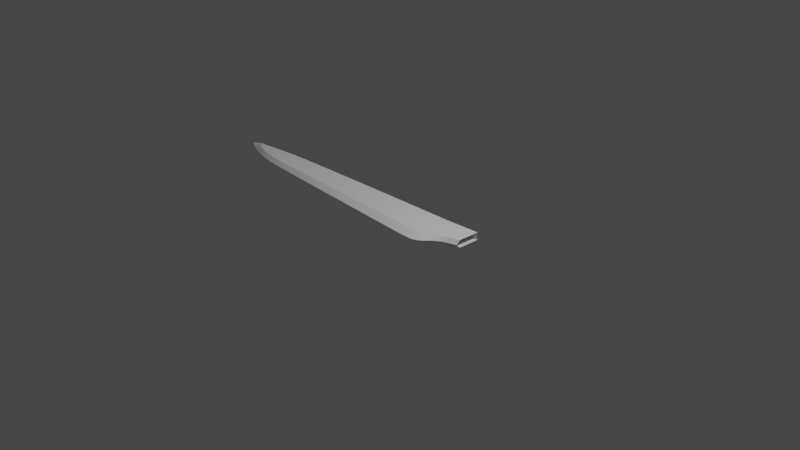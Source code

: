 # Source: Gunblade.blend  (saved by Blender 3.3.6; exported with 4.5.12 LTS)
import bpy
from mathutils import Matrix  # noqa: F401  (used for matrix-valued properties, if any)

bpy.ops.wm.read_factory_settings(use_empty=True)
scene = bpy.context.scene
scene.name = 'Scene'

# ---- collections
col_collection = bpy.data.collections.new('Collection'); scene.collection.children.link(col_collection)

# ---- world
world_world = bpy.data.worlds.new('World'); scene.world = world_world
world_world.use_nodes = True; world_world.node_tree.nodes.clear()
_N = world_world.node_tree.nodes; _L = world_world.node_tree.links
n0 = _N.new('ShaderNodeOutputWorld'); n0.name = 'World Output'; n0.location = (300, 300)
n1 = _N.new('ShaderNodeBackground'); n1.name = 'Background'; n1.location = (10, 300)
n1.inputs[0].default_value = (0.05088, 0.05088, 0.05088, 1.0)
_L.new(n1.outputs[0], n0.inputs[0])
n0.is_active_output = True
world_world.color = (0.05088, 0.05088, 0.05088)
world_world.use_sun_shadow = False
world_world.sun_shadow_jitter_overblur = 0.0

# ---- cameras
cam_camera = bpy.data.cameras.new('Camera')
cam_camera.clip_end = 100.0
cam_camera.ortho_scale = 7.314

# ---- lights
light_light = bpy.data.lights.new('Light', 'POINT')
light_light.transmission_factor = 0.0
light_light.energy = 1000.0
light_light.shadow_soft_size = 0.1
light_light.shadow_maximum_resolution = 0.006
light_light.use_absolute_resolution = True

# ---- meshes
me_plane_001 = bpy.data.meshes.new('Plane.001')
me_plane_001.from_pydata([(0.464, -0.237, 0.0), (0.809, 0.2956, 0.04154), (0.5991, -0.05073, 0.0), (0.8064, 0.004363, 0.0), (-1.889, -0.0761, 0.0), (-2.345, 0.0008977, 0.0), (-2.499, 0.1489, 0.04154), (-2.035, 0.2195, 0.04154), (0.4495, 0.2746, 0.04154), (0.6043, 0.2825, 0.04154), (0.8067, 0.04582, 0.04154), (0.5998, -0.003303, 0.04154), (0.4654, -0.1183, 0.04154), (-2.32, 0.04085, 0.04154), (-2.154, 0.08944, 0.04154), (-1.902, -0.02184, 0.04154), (-2.13, 0.0003894, 0.04154), (-2.233, 0.1715, 0.04154), (0.6021, 0.1396, 0.04154), (0.4574, 0.07817, 0.04154), (-1.968, 0.09883, 0.04154), (0.8079, 0.1707, 0.04154), (-2.136, -0.04862, 0.0), (-2.42, 0.08379, 0.04154), (0.8064, 0.01037, 0.00602), (-2.513, 0.06611, 0.0), (0.809, 0.2956, 0.0), (-2.499, 0.1709, 0.0), (-2.035, 0.2415, 0.0), (0.4495, 0.2746, 0.0), (0.6043, 0.2825, 0.0), (-2.233, 0.1935, 0.0), (-2.67, 0.1532, 0.0), (-2.135, -0.04152, 0.00602), (0.5992, -0.04386, 0.00602), (0.4642, -0.2198, 0.00602), (-2.341, 0.006687, 0.00602), (-1.891, -0.06823, 0.00602), (-2.5, 0.06867, 0.00602), (-2.646, 0.1526, 0.00602), (0.5998, -0.005736, 0.03941), (0.4653, -0.1244, 0.03941), (-2.321, 0.0388, 0.03941), (-1.901, -0.02462, 0.03941), (-2.13, -0.002125, 0.03941), (0.8067, 0.04369, 0.03941), (-2.425, 0.08288, 0.03941), (-2.508, 0.1491, 0.03941), (0.287, -0.2249, 0.0), (0.2626, 0.2705, 0.04154), (0.2873, -0.111, 0.04154), (0.275, 0.07972, 0.04154), (0.208, 0.3107, 0.0), (0.287, -0.2084, 0.00602), (0.2873, -0.1169, 0.03941)], [], [(24, 34, 2, 3), (34, 40, 41, 35), (44, 16, 13, 42), (21, 18, 11, 10), (20, 7, 17, 14), (15, 20, 14, 16), (18, 9, 8, 19), (1, 9, 18, 21), (23, 14, 17, 6), (51, 49, 7, 20), (40, 11, 12, 41), (14, 23, 13, 16), (43, 15, 16, 44), (47, 46, 23, 6), (11, 18, 19, 12), (17, 7, 28, 31), (54, 50, 15, 43), (6, 17, 31, 27), (9, 1, 26, 30), (5, 36, 38, 25), (32, 25, 38, 39), (4, 37, 33, 22), (8, 9, 30, 29), (50, 51, 20, 15), (22, 33, 36, 5), (42, 13, 23, 46), (45, 40, 34, 24), (10, 11, 40, 45), (36, 42, 46, 38), (39, 38, 46, 47), (37, 43, 44, 33), (2, 34, 35, 0), (49, 8, 29, 52), (33, 44, 42, 36), (48, 53, 37, 4), (32, 39, 47, 6, 27), (53, 54, 43, 37), (35, 41, 54, 53), (0, 35, 53, 48), (7, 49, 52, 28), (12, 19, 51, 50), (41, 12, 50, 54), (19, 8, 49, 51)])
_k = {(3, 24): 0.94902, (2, 3): 0.94902, (5, 22): 0.94902, (7, 17): 0.94902, (1, 9): 0.94902, (6, 17): 0.94902, (4, 22): 0.94902, (5, 25): 0.94902, (28, 31): 0.94902, (27, 31): 0.94902, (32, 39): 0.94902, (25, 32): 0.94902, (39, 47): 0.94902, (27, 32): 0.94902, (6, 47): 0.94902, (0, 2): 0.94902, (8, 9): 0.94902, (4, 48): 0.94902, (8, 49): 0.94902, (29, 52): 0.94902, (0, 48): 0.94902, (7, 49): 0.94902, (28, 52): 0.94902}
me_plane_001.attributes.new('crease_edge', 'FLOAT', 'EDGE').data.foreach_set('value', [_k.get((min(e.vertices), max(e.vertices)), 0.0) for e in me_plane_001.edges])
_uv = me_plane_001.uv_layers.new(name='UVMap')
_uv.uv.foreach_set('vector', [0.0, 0.0, 0.0, 0.0, 0.0, 0.0, 0.0, 0.0, 0.0, 0.0, 0.0, 0.0, 0.0, 0.0, 0.0, 0.0, 0.0, 0.0, 0.0, 0.0, 0.0, 0.0, 0.0, 0.0, 0.0, 0.0, 0.0, 0.0, 0.0, 0.0, 0.0, 0.0, 0.0, 0.0, 0.0, 0.0, 0.0, 0.0, 0.0, 0.0, 0.0, 0.0, 0.0, 0.0, 0.0, 0.0, 0.0, 0.0, 0.0, 0.0, 0.0, 0.0, 0.0, 0.0, 0.0, 0.0, 0.0, 0.0, 0.0, 0.0, 0.0, 0.0, 0.0, 0.0, 0.0, 0.0, 0.0, 0.0, 0.0, 0.0, 0.0, 0.0, 0.0, 0.0, 0.0, 0.0, 0.0, 0.0, 0.0, 0.0, 0.0, 0.0, 0.0, 0.0, 0.0, 0.0, 0.0, 0.0, 0.0, 0.0, 0.0, 0.0, 0.0, 0.0, 0.0, 0.0, 0.0, 0.0, 0.0, 0.0, 0.0, 0.0, 0.0, 0.0, 0.0, 0.0, 0.0, 0.0, 0.0, 0.0, 0.0, 0.0, 0.0, 0.0, 0.0, 0.0, 0.0, 0.0, 0.0, 0.0, 0.0, 0.0, 0.0, 0.0, 0.0, 0.0, 0.0, 0.0, 0.0, 0.0, 0.0, 0.0, 0.0, 0.0, 0.0, 0.0, 0.0, 0.0, 0.0, 0.0, 0.0, 0.0, 0.0, 0.0, 0.0, 0.0, 0.0, 0.0, 0.0, 0.0, 0.0, 0.0, 0.0, 0.0, 0.0, 0.0, 0.0, 0.0, 0.0, 0.0, 0.0, 0.0, 0.0, 0.0, 0.0, 0.0, 0.0, 0.0, 0.0, 0.0, 0.0, 0.0, 0.0, 0.0, 0.0, 0.0, 0.0, 0.0, 0.0, 0.0, 0.0, 0.0, 0.0, 0.0, 0.0, 0.0, 0.0, 0.0, 0.0, 0.0, 0.0, 0.0, 0.0, 0.0, 0.0, 0.0, 0.0, 0.0, 0.0, 0.0, 0.0, 0.0, 0.0, 0.0, 0.0, 0.0, 0.0, 0.0, 0.0, 0.0, 0.0, 0.0, 0.0, 0.0, 0.0, 0.0, 0.0, 0.0, 0.0, 0.0, 0.0, 0.0, 0.0, 0.0, 0.0, 0.0, 0.0, 0.0, 0.0, 0.0, 0.0, 0.0, 0.0, 0.0, 0.0, 0.0, 0.0, 0.0, 0.0, 0.0, 0.0, 0.0, 0.0, 0.0, 0.0, 0.0, 0.0, 0.0, 0.0, 0.0, 0.0, 0.0, 0.0, 0.0, 0.0, 0.0, 0.0, 0.0, 0.0, 0.0, 0.0, 0.0, 0.0, 0.0, 0.0, 0.0, 0.0, 0.0, 0.0, 0.0, 0.0, 0.0, 0.0, 0.0, 0.0, 0.0, 0.0, 0.0, 0.0, 0.0, 0.0, 0.0, 0.0, 0.0, 0.0, 0.0, 0.0, 0.0, 0.0, 0.0, 0.0, 0.0, 0.0, 0.0, 0.0, 0.0, 0.0, 0.0, 0.0, 0.0, 0.0, 0.0, 0.0, 0.0, 0.0, 0.0, 0.0, 0.0, 0.0, 0.0, 0.0, 0.0, 0.0, 0.0, 0.0, 0.0, 0.0, 0.0, 0.0, 0.0, 0.0, 0.0, 0.0, 0.0, 0.0, 0.0, 0.0, 0.0, 0.0, 0.0, 0.0, 0.0, 0.0, 0.0, 0.0, 0.0, 0.0, 0.0, 0.0, 0.0, 0.0, 0.0, 0.0, 0.0, 0.0, 0.0])
me_plane_001.update()

# ---- objects
ob_empty_001 = bpy.data.objects.new('Empty.001', None)
ob_light = bpy.data.objects.new('Light', light_light)
ob_camera = bpy.data.objects.new('Camera', cam_camera)
ob_plane = bpy.data.objects.new('Plane', me_plane_001)

# ---- transforms, parenting, visibility, modifiers, constraints
ob_empty_001.location = (-0.009, -0.1783, -0.357)
ob_empty_001.rotation_euler = (0.0, -0.0, -1.213)
ob_empty_001.empty_display_type = 'IMAGE'
ob_empty_001.empty_display_size = 5.0
ob_light.location = (4.076, 1.005, 5.904)
ob_light.rotation_euler = (0.6503, 0.05522, 1.866)
ob_light.lock_rotations_4d = False
ob_light.empty_display_type = 'ARROWS'
ob_light.color = (0.0, 0.0, 0.0, 0.0)
ob_light.lineart.crease_threshold = 0.0
ob_camera.location = (7.359, -6.926, 4.958)
ob_camera.rotation_euler = (1.109, 0.0, 0.8149)
ob_camera.lock_rotations_4d = False
ob_camera.empty_display_type = 'ARROWS'
ob_camera.color = (0.0, 0.0, 0.0, 0.0)
ob_camera.display_type = 'WIRE'
ob_camera.lineart.crease_threshold = 0.0
ob_plane.location = (0.0, 0.0, 0.0)
_m = ob_plane.modifiers.new('Mirror', 'MIRROR')
_m.use_axis = (False, False, True)
_m.use_clip = True
_m = ob_plane.modifiers.new('Subdivision', 'SUBSURF')
_m.levels = 2

# ---- collection membership
scene.collection.objects.link(ob_empty_001)
col_collection.objects.link(ob_light)
col_collection.objects.link(ob_camera)
col_collection.objects.link(ob_plane)

# ---- scene / render settings (as saved in the file)
scene.camera = ob_camera
scene.frame_start = 1; scene.frame_end = 250; scene.frame_set(0)
scene.render.engine = 'BLENDER_EEVEE_NEXT'
scene.cycles.sampling_pattern = 'TABULATED_SOBOL'
scene.cycles.use_light_tree = False
scene.view_settings.view_transform = 'Filmic'
bpy.context.view_layer.update()
